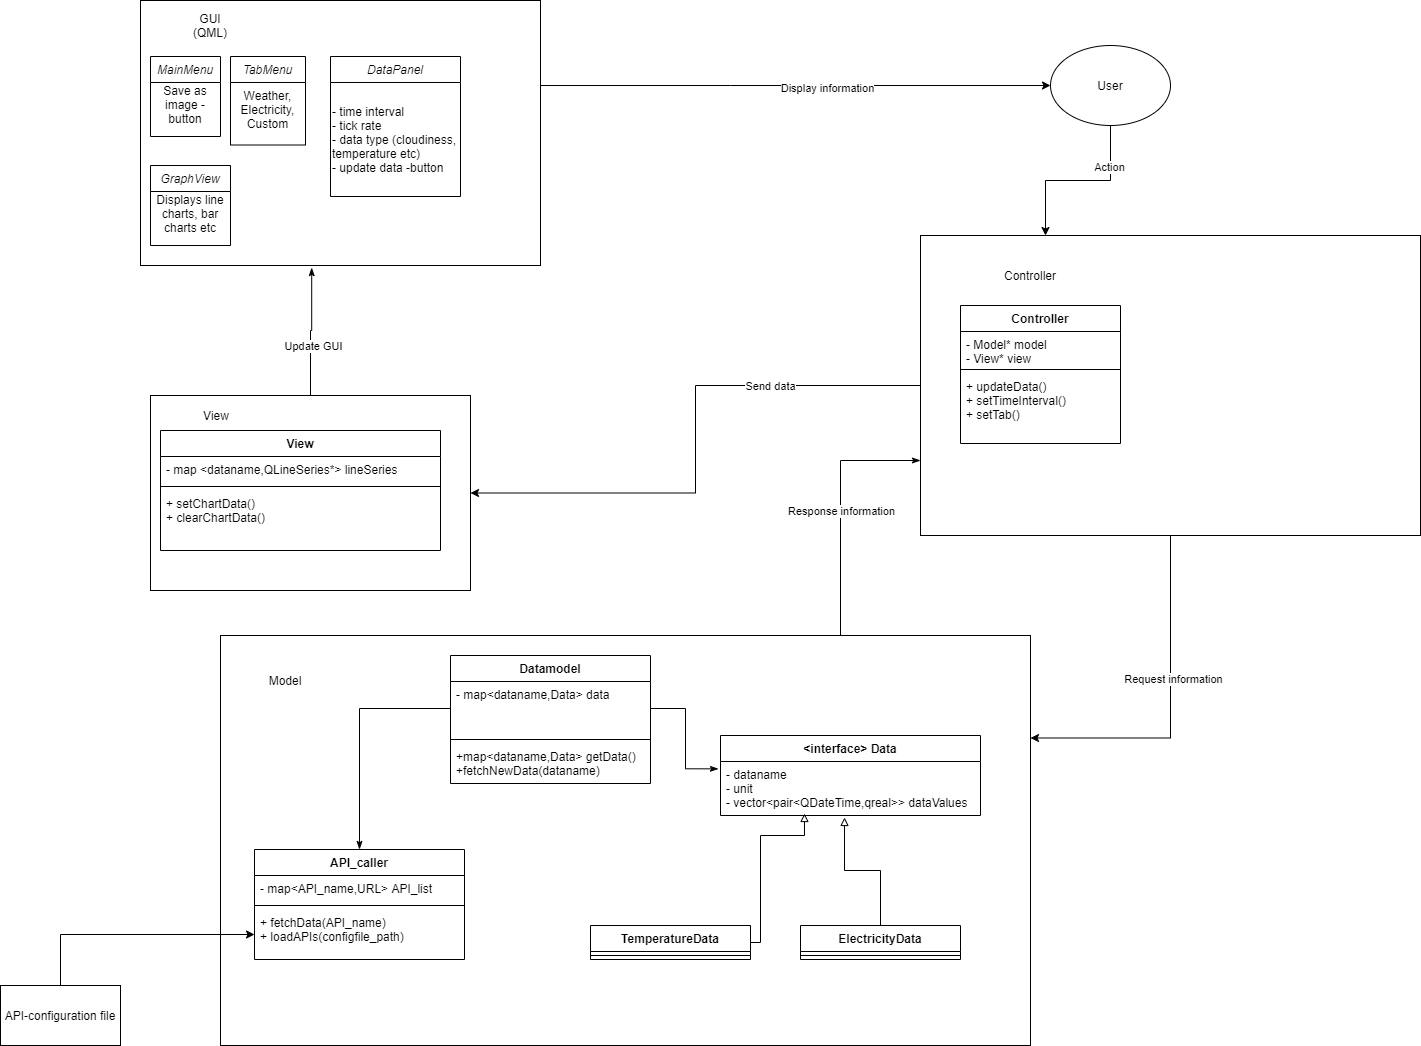

The diagram above was exported from draw.io. Its source (the exported page's mxGraphModel, read from the mxfile embedded in the PNG):
<mxGraphModel dx="1422" dy="762" grid="1" gridSize="10" guides="1" tooltips="1" connect="1" arrows="1" fold="1" page="1" pageScale="1" pageWidth="827" pageHeight="1169" math="0" shadow="0">
  <root>
    <mxCell id="WIyWlLk6GJQsqaUBKTNV-0" />
    <mxCell id="WIyWlLk6GJQsqaUBKTNV-1" parent="WIyWlLk6GJQsqaUBKTNV-0" />
    <mxCell id="q5COjkZ9EweiRrlD1jv9-63" style="edgeStyle=orthogonalEdgeStyle;rounded=0;orthogonalLoop=1;jettySize=auto;html=1;entryX=0;entryY=0.75;entryDx=0;entryDy=0;startArrow=none;startFill=0;endArrow=classicThin;endFill=1;" edge="1" parent="WIyWlLk6GJQsqaUBKTNV-1" source="TkpLNqD07M36uT8O9Vwd-0" target="TkpLNqD07M36uT8O9Vwd-2">
      <mxGeometry relative="1" as="geometry">
        <Array as="points">
          <mxPoint x="1000" y="495" />
        </Array>
      </mxGeometry>
    </mxCell>
    <mxCell id="q5COjkZ9EweiRrlD1jv9-65" value="Response information" style="edgeLabel;html=1;align=center;verticalAlign=middle;resizable=0;points=[];" vertex="1" connectable="0" parent="q5COjkZ9EweiRrlD1jv9-63">
      <mxGeometry x="-0.0196" relative="1" as="geometry">
        <mxPoint as="offset" />
      </mxGeometry>
    </mxCell>
    <mxCell id="TkpLNqD07M36uT8O9Vwd-0" value="" style="rounded=0;whiteSpace=wrap;html=1;" parent="WIyWlLk6GJQsqaUBKTNV-1" vertex="1">
      <mxGeometry x="380" y="670" width="810" height="410" as="geometry" />
    </mxCell>
    <mxCell id="q5COjkZ9EweiRrlD1jv9-19" style="edgeStyle=orthogonalEdgeStyle;rounded=0;orthogonalLoop=1;jettySize=auto;html=1;" edge="1" parent="WIyWlLk6GJQsqaUBKTNV-1" source="XPMJwsdBgzDVL_oUNN_H-17" target="q5COjkZ9EweiRrlD1jv9-15">
      <mxGeometry relative="1" as="geometry" />
    </mxCell>
    <mxCell id="XPMJwsdBgzDVL_oUNN_H-17" value="API-configuration file" style="rounded=0;whiteSpace=wrap;html=1;" parent="WIyWlLk6GJQsqaUBKTNV-1" vertex="1">
      <mxGeometry x="160" y="1020" width="120" height="60" as="geometry" />
    </mxCell>
    <mxCell id="TkpLNqD07M36uT8O9Vwd-1" value="Model" style="text;html=1;strokeColor=none;fillColor=none;align=center;verticalAlign=middle;whiteSpace=wrap;rounded=0;" parent="WIyWlLk6GJQsqaUBKTNV-1" vertex="1">
      <mxGeometry x="400" y="680" width="90" height="70" as="geometry" />
    </mxCell>
    <mxCell id="TkpLNqD07M36uT8O9Vwd-9" style="edgeStyle=orthogonalEdgeStyle;rounded=0;orthogonalLoop=1;jettySize=auto;html=1;entryX=1;entryY=0.25;entryDx=0;entryDy=0;startArrow=none;startFill=0;" parent="WIyWlLk6GJQsqaUBKTNV-1" source="TkpLNqD07M36uT8O9Vwd-2" target="TkpLNqD07M36uT8O9Vwd-0" edge="1">
      <mxGeometry relative="1" as="geometry" />
    </mxCell>
    <mxCell id="q5COjkZ9EweiRrlD1jv9-64" value="Request information" style="edgeLabel;html=1;align=center;verticalAlign=middle;resizable=0;points=[];" vertex="1" connectable="0" parent="TkpLNqD07M36uT8O9Vwd-9">
      <mxGeometry x="-0.165" y="2" relative="1" as="geometry">
        <mxPoint as="offset" />
      </mxGeometry>
    </mxCell>
    <mxCell id="q5COjkZ9EweiRrlD1jv9-1" style="edgeStyle=orthogonalEdgeStyle;rounded=0;orthogonalLoop=1;jettySize=auto;html=1;" edge="1" parent="WIyWlLk6GJQsqaUBKTNV-1" source="TkpLNqD07M36uT8O9Vwd-2" target="TkpLNqD07M36uT8O9Vwd-4">
      <mxGeometry relative="1" as="geometry" />
    </mxCell>
    <mxCell id="q5COjkZ9EweiRrlD1jv9-66" value="Send data" style="edgeLabel;html=1;align=center;verticalAlign=middle;resizable=0;points=[];" vertex="1" connectable="0" parent="q5COjkZ9EweiRrlD1jv9-1">
      <mxGeometry x="-0.4585" relative="1" as="geometry">
        <mxPoint as="offset" />
      </mxGeometry>
    </mxCell>
    <mxCell id="TkpLNqD07M36uT8O9Vwd-2" value="" style="rounded=0;whiteSpace=wrap;html=1;" parent="WIyWlLk6GJQsqaUBKTNV-1" vertex="1">
      <mxGeometry x="1080" y="270" width="500" height="300" as="geometry" />
    </mxCell>
    <mxCell id="TkpLNqD07M36uT8O9Vwd-3" value="Controller" style="text;html=1;strokeColor=none;fillColor=none;align=center;verticalAlign=middle;whiteSpace=wrap;rounded=0;" parent="WIyWlLk6GJQsqaUBKTNV-1" vertex="1">
      <mxGeometry x="1150" y="300" width="80" height="20" as="geometry" />
    </mxCell>
    <mxCell id="q5COjkZ9EweiRrlD1jv9-43" style="edgeStyle=orthogonalEdgeStyle;rounded=0;orthogonalLoop=1;jettySize=auto;html=1;startArrow=none;startFill=0;endArrow=classicThin;endFill=1;entryX=0.428;entryY=1.008;entryDx=0;entryDy=0;entryPerimeter=0;" edge="1" parent="WIyWlLk6GJQsqaUBKTNV-1" source="TkpLNqD07M36uT8O9Vwd-4" target="TkpLNqD07M36uT8O9Vwd-12">
      <mxGeometry relative="1" as="geometry" />
    </mxCell>
    <mxCell id="q5COjkZ9EweiRrlD1jv9-67" value="Update GUI" style="edgeLabel;html=1;align=center;verticalAlign=middle;resizable=0;points=[];" vertex="1" connectable="0" parent="q5COjkZ9EweiRrlD1jv9-43">
      <mxGeometry x="-0.2253" y="-2" relative="1" as="geometry">
        <mxPoint as="offset" />
      </mxGeometry>
    </mxCell>
    <mxCell id="TkpLNqD07M36uT8O9Vwd-4" value="" style="rounded=0;whiteSpace=wrap;html=1;" parent="WIyWlLk6GJQsqaUBKTNV-1" vertex="1">
      <mxGeometry x="310" y="430" width="320" height="195" as="geometry" />
    </mxCell>
    <mxCell id="TkpLNqD07M36uT8O9Vwd-5" value="View" style="text;html=1;strokeColor=none;fillColor=none;align=center;verticalAlign=middle;whiteSpace=wrap;rounded=0;" parent="WIyWlLk6GJQsqaUBKTNV-1" vertex="1">
      <mxGeometry x="338" y="440" width="76" height="20" as="geometry" />
    </mxCell>
    <mxCell id="TkpLNqD07M36uT8O9Vwd-8" style="edgeStyle=orthogonalEdgeStyle;rounded=0;orthogonalLoop=1;jettySize=auto;html=1;entryX=0.25;entryY=0;entryDx=0;entryDy=0;" parent="WIyWlLk6GJQsqaUBKTNV-1" source="TkpLNqD07M36uT8O9Vwd-7" target="TkpLNqD07M36uT8O9Vwd-2" edge="1">
      <mxGeometry relative="1" as="geometry" />
    </mxCell>
    <mxCell id="q5COjkZ9EweiRrlD1jv9-69" value="Action" style="edgeLabel;html=1;align=center;verticalAlign=middle;resizable=0;points=[];" vertex="1" connectable="0" parent="TkpLNqD07M36uT8O9Vwd-8">
      <mxGeometry x="-0.5314" y="-2" relative="1" as="geometry">
        <mxPoint as="offset" />
      </mxGeometry>
    </mxCell>
    <mxCell id="TkpLNqD07M36uT8O9Vwd-7" value="User" style="ellipse;whiteSpace=wrap;html=1;" parent="WIyWlLk6GJQsqaUBKTNV-1" vertex="1">
      <mxGeometry x="1210" y="80" width="120" height="80" as="geometry" />
    </mxCell>
    <mxCell id="TkpLNqD07M36uT8O9Vwd-14" style="edgeStyle=orthogonalEdgeStyle;rounded=0;orthogonalLoop=1;jettySize=auto;html=1;entryX=0;entryY=0.5;entryDx=0;entryDy=0;" parent="WIyWlLk6GJQsqaUBKTNV-1" source="TkpLNqD07M36uT8O9Vwd-12" target="TkpLNqD07M36uT8O9Vwd-7" edge="1">
      <mxGeometry relative="1" as="geometry">
        <Array as="points">
          <mxPoint x="890" y="120" />
          <mxPoint x="890" y="120" />
        </Array>
      </mxGeometry>
    </mxCell>
    <mxCell id="q5COjkZ9EweiRrlD1jv9-68" value="Display information" style="edgeLabel;html=1;align=center;verticalAlign=middle;resizable=0;points=[];" vertex="1" connectable="0" parent="TkpLNqD07M36uT8O9Vwd-14">
      <mxGeometry x="0.1216" y="-2" relative="1" as="geometry">
        <mxPoint as="offset" />
      </mxGeometry>
    </mxCell>
    <mxCell id="TkpLNqD07M36uT8O9Vwd-12" value="" style="rounded=0;whiteSpace=wrap;html=1;" parent="WIyWlLk6GJQsqaUBKTNV-1" vertex="1">
      <mxGeometry x="300" y="35" width="400" height="265" as="geometry" />
    </mxCell>
    <mxCell id="TkpLNqD07M36uT8O9Vwd-15" value="GUI (QML)" style="text;html=1;strokeColor=none;fillColor=none;align=center;verticalAlign=middle;whiteSpace=wrap;rounded=0;" parent="WIyWlLk6GJQsqaUBKTNV-1" vertex="1">
      <mxGeometry x="350" y="50" width="40" height="20" as="geometry" />
    </mxCell>
    <mxCell id="TkpLNqD07M36uT8O9Vwd-30" value="MainMenu" style="swimlane;fontStyle=2;align=center;verticalAlign=top;childLayout=stackLayout;horizontal=1;startSize=26;horizontalStack=0;resizeParent=1;resizeLast=0;collapsible=1;marginBottom=0;rounded=0;shadow=0;strokeWidth=1;" parent="WIyWlLk6GJQsqaUBKTNV-1" vertex="1">
      <mxGeometry x="310" y="91" width="70" height="80" as="geometry">
        <mxRectangle x="230" y="140" width="160" height="26" as="alternateBounds" />
      </mxGeometry>
    </mxCell>
    <mxCell id="q5COjkZ9EweiRrlD1jv9-60" value="Save as image -button" style="text;html=1;strokeColor=none;fillColor=none;align=center;verticalAlign=middle;whiteSpace=wrap;rounded=0;" vertex="1" parent="TkpLNqD07M36uT8O9Vwd-30">
      <mxGeometry y="26" width="70" height="44" as="geometry" />
    </mxCell>
    <mxCell id="TkpLNqD07M36uT8O9Vwd-32" value="TabMenu" style="swimlane;fontStyle=2;align=center;verticalAlign=top;childLayout=stackLayout;horizontal=1;startSize=26;horizontalStack=0;resizeParent=1;resizeLast=0;collapsible=1;marginBottom=0;rounded=0;shadow=0;strokeWidth=1;" parent="WIyWlLk6GJQsqaUBKTNV-1" vertex="1">
      <mxGeometry x="390" y="91" width="75" height="88.5" as="geometry">
        <mxRectangle x="230" y="140" width="160" height="26" as="alternateBounds" />
      </mxGeometry>
    </mxCell>
    <mxCell id="q5COjkZ9EweiRrlD1jv9-61" value="Weather, Electricity, Custom" style="text;html=1;strokeColor=none;fillColor=none;align=center;verticalAlign=middle;whiteSpace=wrap;rounded=0;" vertex="1" parent="TkpLNqD07M36uT8O9Vwd-32">
      <mxGeometry y="26" width="75" height="54" as="geometry" />
    </mxCell>
    <mxCell id="TkpLNqD07M36uT8O9Vwd-36" value="GraphView" style="swimlane;fontStyle=2;align=center;verticalAlign=top;childLayout=stackLayout;horizontal=1;startSize=26;horizontalStack=0;resizeParent=1;resizeLast=0;collapsible=1;marginBottom=0;rounded=0;shadow=0;strokeWidth=1;" parent="WIyWlLk6GJQsqaUBKTNV-1" vertex="1">
      <mxGeometry x="310" y="200" width="80" height="80" as="geometry">
        <mxRectangle x="230" y="140" width="160" height="26" as="alternateBounds" />
      </mxGeometry>
    </mxCell>
    <mxCell id="q5COjkZ9EweiRrlD1jv9-62" value="Displays line charts, bar charts etc" style="text;html=1;strokeColor=none;fillColor=none;align=center;verticalAlign=middle;whiteSpace=wrap;rounded=0;" vertex="1" parent="TkpLNqD07M36uT8O9Vwd-36">
      <mxGeometry y="26" width="80" height="44" as="geometry" />
    </mxCell>
    <mxCell id="TkpLNqD07M36uT8O9Vwd-38" value="DataPanel" style="swimlane;fontStyle=2;align=center;verticalAlign=top;childLayout=stackLayout;horizontal=1;startSize=26;horizontalStack=0;resizeParent=1;resizeLast=0;collapsible=1;marginBottom=0;rounded=0;shadow=0;strokeWidth=1;" parent="WIyWlLk6GJQsqaUBKTNV-1" vertex="1">
      <mxGeometry x="490" y="91" width="130" height="140" as="geometry">
        <mxRectangle x="230" y="140" width="160" height="26" as="alternateBounds" />
      </mxGeometry>
    </mxCell>
    <mxCell id="q5COjkZ9EweiRrlD1jv9-58" value="- time interval&lt;br&gt;- tick rate&lt;br&gt;- data type (cloudiness, temperature etc)&lt;br&gt;- update data -button" style="text;html=1;strokeColor=none;fillColor=none;align=left;verticalAlign=middle;whiteSpace=wrap;rounded=0;" vertex="1" parent="TkpLNqD07M36uT8O9Vwd-38">
      <mxGeometry y="26" width="130" height="114" as="geometry" />
    </mxCell>
    <mxCell id="q5COjkZ9EweiRrlD1jv9-2" value="Datamodel" style="swimlane;fontStyle=1;align=center;verticalAlign=top;childLayout=stackLayout;horizontal=1;startSize=26;horizontalStack=0;resizeParent=1;resizeParentMax=0;resizeLast=0;collapsible=1;marginBottom=0;" vertex="1" parent="WIyWlLk6GJQsqaUBKTNV-1">
      <mxGeometry x="610" y="690" width="200" height="128" as="geometry" />
    </mxCell>
    <mxCell id="q5COjkZ9EweiRrlD1jv9-3" value="- map&lt;dataname,Data&gt; data" style="text;strokeColor=none;fillColor=none;align=left;verticalAlign=top;spacingLeft=4;spacingRight=4;overflow=hidden;rotatable=0;points=[[0,0.5],[1,0.5]];portConstraint=eastwest;" vertex="1" parent="q5COjkZ9EweiRrlD1jv9-2">
      <mxGeometry y="26" width="200" height="54" as="geometry" />
    </mxCell>
    <mxCell id="q5COjkZ9EweiRrlD1jv9-4" value="" style="line;strokeWidth=1;fillColor=none;align=left;verticalAlign=middle;spacingTop=-1;spacingLeft=3;spacingRight=3;rotatable=0;labelPosition=right;points=[];portConstraint=eastwest;" vertex="1" parent="q5COjkZ9EweiRrlD1jv9-2">
      <mxGeometry y="80" width="200" height="8" as="geometry" />
    </mxCell>
    <mxCell id="q5COjkZ9EweiRrlD1jv9-5" value="+map&lt;dataname,Data&gt; getData()&#10;+fetchNewData(dataname)" style="text;strokeColor=none;fillColor=none;align=left;verticalAlign=top;spacingLeft=4;spacingRight=4;overflow=hidden;rotatable=0;points=[[0,0.5],[1,0.5]];portConstraint=eastwest;" vertex="1" parent="q5COjkZ9EweiRrlD1jv9-2">
      <mxGeometry y="88" width="200" height="40" as="geometry" />
    </mxCell>
    <mxCell id="q5COjkZ9EweiRrlD1jv9-12" value="API_caller" style="swimlane;fontStyle=1;align=center;verticalAlign=top;childLayout=stackLayout;horizontal=1;startSize=26;horizontalStack=0;resizeParent=1;resizeParentMax=0;resizeLast=0;collapsible=1;marginBottom=0;" vertex="1" parent="WIyWlLk6GJQsqaUBKTNV-1">
      <mxGeometry x="414" y="884" width="210" height="110" as="geometry" />
    </mxCell>
    <mxCell id="q5COjkZ9EweiRrlD1jv9-13" value="- map&lt;API_name,URL&gt; API_list" style="text;strokeColor=none;fillColor=none;align=left;verticalAlign=top;spacingLeft=4;spacingRight=4;overflow=hidden;rotatable=0;points=[[0,0.5],[1,0.5]];portConstraint=eastwest;" vertex="1" parent="q5COjkZ9EweiRrlD1jv9-12">
      <mxGeometry y="26" width="210" height="26" as="geometry" />
    </mxCell>
    <mxCell id="q5COjkZ9EweiRrlD1jv9-14" value="" style="line;strokeWidth=1;fillColor=none;align=left;verticalAlign=middle;spacingTop=-1;spacingLeft=3;spacingRight=3;rotatable=0;labelPosition=right;points=[];portConstraint=eastwest;" vertex="1" parent="q5COjkZ9EweiRrlD1jv9-12">
      <mxGeometry y="52" width="210" height="8" as="geometry" />
    </mxCell>
    <mxCell id="q5COjkZ9EweiRrlD1jv9-15" value="+ fetchData(API_name)&#10;+ loadAPIs(configfile_path)" style="text;strokeColor=none;fillColor=none;align=left;verticalAlign=top;spacingLeft=4;spacingRight=4;overflow=hidden;rotatable=0;points=[[0,0.5],[1,0.5]];portConstraint=eastwest;" vertex="1" parent="q5COjkZ9EweiRrlD1jv9-12">
      <mxGeometry y="60" width="210" height="50" as="geometry" />
    </mxCell>
    <mxCell id="q5COjkZ9EweiRrlD1jv9-21" value="&lt;interface&gt; Data" style="swimlane;fontStyle=1;align=center;verticalAlign=top;childLayout=stackLayout;horizontal=1;startSize=26;horizontalStack=0;resizeParent=1;resizeParentMax=0;resizeLast=0;collapsible=1;marginBottom=0;" vertex="1" parent="WIyWlLk6GJQsqaUBKTNV-1">
      <mxGeometry x="880" y="770" width="260" height="80" as="geometry" />
    </mxCell>
    <mxCell id="q5COjkZ9EweiRrlD1jv9-22" value="- dataname&#10;- unit&#10;- vector&lt;pair&lt;QDateTime,qreal&gt;&gt; dataValues" style="text;strokeColor=none;fillColor=none;align=left;verticalAlign=top;spacingLeft=4;spacingRight=4;overflow=hidden;rotatable=0;points=[[0,0.5],[1,0.5]];portConstraint=eastwest;" vertex="1" parent="q5COjkZ9EweiRrlD1jv9-21">
      <mxGeometry y="26" width="260" height="54" as="geometry" />
    </mxCell>
    <mxCell id="q5COjkZ9EweiRrlD1jv9-29" style="edgeStyle=orthogonalEdgeStyle;rounded=0;orthogonalLoop=1;jettySize=auto;html=1;entryX=0.323;entryY=1;entryDx=0;entryDy=0;entryPerimeter=0;endArrow=block;endFill=0;" edge="1" parent="WIyWlLk6GJQsqaUBKTNV-1" source="q5COjkZ9EweiRrlD1jv9-25">
      <mxGeometry relative="1" as="geometry">
        <mxPoint x="963.98" y="848" as="targetPoint" />
        <Array as="points">
          <mxPoint x="920" y="977" />
          <mxPoint x="920" y="870" />
          <mxPoint x="964" y="870" />
        </Array>
      </mxGeometry>
    </mxCell>
    <mxCell id="q5COjkZ9EweiRrlD1jv9-25" value="TemperatureData" style="swimlane;fontStyle=1;align=center;verticalAlign=top;childLayout=stackLayout;horizontal=1;startSize=26;horizontalStack=0;resizeParent=1;resizeParentMax=0;resizeLast=0;collapsible=1;marginBottom=0;" vertex="1" parent="WIyWlLk6GJQsqaUBKTNV-1">
      <mxGeometry x="750" y="960" width="160" height="34" as="geometry" />
    </mxCell>
    <mxCell id="q5COjkZ9EweiRrlD1jv9-27" value="" style="line;strokeWidth=1;fillColor=none;align=left;verticalAlign=middle;spacingTop=-1;spacingLeft=3;spacingRight=3;rotatable=0;labelPosition=right;points=[];portConstraint=eastwest;" vertex="1" parent="q5COjkZ9EweiRrlD1jv9-25">
      <mxGeometry y="26" width="160" height="8" as="geometry" />
    </mxCell>
    <mxCell id="q5COjkZ9EweiRrlD1jv9-34" style="edgeStyle=orthogonalEdgeStyle;rounded=0;orthogonalLoop=1;jettySize=auto;html=1;endArrow=block;endFill=0;entryX=0.477;entryY=1.037;entryDx=0;entryDy=0;entryPerimeter=0;" edge="1" parent="WIyWlLk6GJQsqaUBKTNV-1" source="q5COjkZ9EweiRrlD1jv9-30" target="q5COjkZ9EweiRrlD1jv9-22">
      <mxGeometry relative="1" as="geometry">
        <mxPoint x="980" y="870" as="targetPoint" />
        <Array as="points">
          <mxPoint x="1040" y="905" />
          <mxPoint x="1004" y="905" />
        </Array>
      </mxGeometry>
    </mxCell>
    <mxCell id="q5COjkZ9EweiRrlD1jv9-30" value="ElectricityData" style="swimlane;fontStyle=1;align=center;verticalAlign=top;childLayout=stackLayout;horizontal=1;startSize=26;horizontalStack=0;resizeParent=1;resizeParentMax=0;resizeLast=0;collapsible=1;marginBottom=0;" vertex="1" parent="WIyWlLk6GJQsqaUBKTNV-1">
      <mxGeometry x="960" y="960" width="160" height="34" as="geometry" />
    </mxCell>
    <mxCell id="q5COjkZ9EweiRrlD1jv9-32" value="" style="line;strokeWidth=1;fillColor=none;align=left;verticalAlign=middle;spacingTop=-1;spacingLeft=3;spacingRight=3;rotatable=0;labelPosition=right;points=[];portConstraint=eastwest;" vertex="1" parent="q5COjkZ9EweiRrlD1jv9-30">
      <mxGeometry y="26" width="160" height="8" as="geometry" />
    </mxCell>
    <mxCell id="q5COjkZ9EweiRrlD1jv9-35" style="edgeStyle=orthogonalEdgeStyle;rounded=0;orthogonalLoop=1;jettySize=auto;html=1;entryX=-0.008;entryY=0.136;entryDx=0;entryDy=0;entryPerimeter=0;endArrow=classicThin;endFill=1;" edge="1" parent="WIyWlLk6GJQsqaUBKTNV-1" source="q5COjkZ9EweiRrlD1jv9-3" target="q5COjkZ9EweiRrlD1jv9-22">
      <mxGeometry relative="1" as="geometry" />
    </mxCell>
    <mxCell id="q5COjkZ9EweiRrlD1jv9-36" style="edgeStyle=orthogonalEdgeStyle;rounded=0;orthogonalLoop=1;jettySize=auto;html=1;entryX=0.5;entryY=0;entryDx=0;entryDy=0;endArrow=classicThin;endFill=1;" edge="1" parent="WIyWlLk6GJQsqaUBKTNV-1" source="q5COjkZ9EweiRrlD1jv9-3" target="q5COjkZ9EweiRrlD1jv9-12">
      <mxGeometry relative="1" as="geometry" />
    </mxCell>
    <mxCell id="q5COjkZ9EweiRrlD1jv9-48" value="Controller" style="swimlane;fontStyle=1;align=center;verticalAlign=top;childLayout=stackLayout;horizontal=1;startSize=26;horizontalStack=0;resizeParent=1;resizeParentMax=0;resizeLast=0;collapsible=1;marginBottom=0;" vertex="1" parent="WIyWlLk6GJQsqaUBKTNV-1">
      <mxGeometry x="1120" y="340" width="160" height="138" as="geometry" />
    </mxCell>
    <mxCell id="q5COjkZ9EweiRrlD1jv9-49" value="- Model* model&#10;- View* view" style="text;strokeColor=none;fillColor=none;align=left;verticalAlign=top;spacingLeft=4;spacingRight=4;overflow=hidden;rotatable=0;points=[[0,0.5],[1,0.5]];portConstraint=eastwest;" vertex="1" parent="q5COjkZ9EweiRrlD1jv9-48">
      <mxGeometry y="26" width="160" height="34" as="geometry" />
    </mxCell>
    <mxCell id="q5COjkZ9EweiRrlD1jv9-50" value="" style="line;strokeWidth=1;fillColor=none;align=left;verticalAlign=middle;spacingTop=-1;spacingLeft=3;spacingRight=3;rotatable=0;labelPosition=right;points=[];portConstraint=eastwest;" vertex="1" parent="q5COjkZ9EweiRrlD1jv9-48">
      <mxGeometry y="60" width="160" height="8" as="geometry" />
    </mxCell>
    <mxCell id="q5COjkZ9EweiRrlD1jv9-51" value="+ updateData()&#10;+ setTimeInterval()&#10;+ setTab()" style="text;strokeColor=none;fillColor=none;align=left;verticalAlign=top;spacingLeft=4;spacingRight=4;overflow=hidden;rotatable=0;points=[[0,0.5],[1,0.5]];portConstraint=eastwest;" vertex="1" parent="q5COjkZ9EweiRrlD1jv9-48">
      <mxGeometry y="68" width="160" height="70" as="geometry" />
    </mxCell>
    <mxCell id="q5COjkZ9EweiRrlD1jv9-52" value="View" style="swimlane;fontStyle=1;align=center;verticalAlign=top;childLayout=stackLayout;horizontal=1;startSize=26;horizontalStack=0;resizeParent=1;resizeParentMax=0;resizeLast=0;collapsible=1;marginBottom=0;" vertex="1" parent="WIyWlLk6GJQsqaUBKTNV-1">
      <mxGeometry x="320" y="465" width="280" height="120" as="geometry" />
    </mxCell>
    <mxCell id="q5COjkZ9EweiRrlD1jv9-53" value="- map &lt;dataname,QLineSeries*&gt; lineSeries" style="text;strokeColor=none;fillColor=none;align=left;verticalAlign=top;spacingLeft=4;spacingRight=4;overflow=hidden;rotatable=0;points=[[0,0.5],[1,0.5]];portConstraint=eastwest;" vertex="1" parent="q5COjkZ9EweiRrlD1jv9-52">
      <mxGeometry y="26" width="280" height="26" as="geometry" />
    </mxCell>
    <mxCell id="q5COjkZ9EweiRrlD1jv9-54" value="" style="line;strokeWidth=1;fillColor=none;align=left;verticalAlign=middle;spacingTop=-1;spacingLeft=3;spacingRight=3;rotatable=0;labelPosition=right;points=[];portConstraint=eastwest;" vertex="1" parent="q5COjkZ9EweiRrlD1jv9-52">
      <mxGeometry y="52" width="280" height="8" as="geometry" />
    </mxCell>
    <mxCell id="q5COjkZ9EweiRrlD1jv9-55" value="+ setChartData()&#10;+ clearChartData()" style="text;strokeColor=none;fillColor=none;align=left;verticalAlign=top;spacingLeft=4;spacingRight=4;overflow=hidden;rotatable=0;points=[[0,0.5],[1,0.5]];portConstraint=eastwest;" vertex="1" parent="q5COjkZ9EweiRrlD1jv9-52">
      <mxGeometry y="60" width="280" height="60" as="geometry" />
    </mxCell>
  </root>
</mxGraphModel>